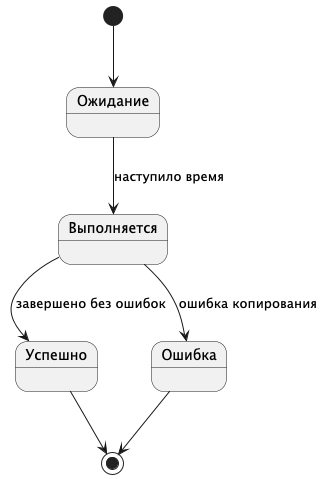

The diagram above was rendered by PlantUML. Its source (embedded in the PNG):
@startuml
[*] --> Ожидание

Ожидание --> Выполняется : наступило время
Выполняется --> Успешно : завершено без ошибок
Выполняется --> Ошибка : ошибка копирования
Успешно --> [*]
Ошибка --> [*]
@enduml